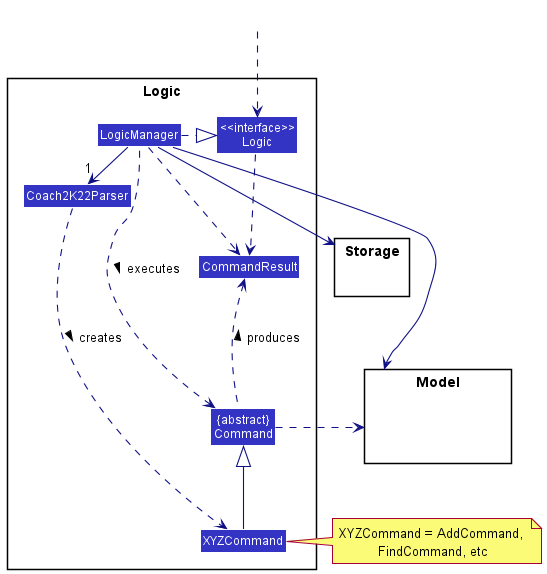

The diagram above was rendered by PlantUML. Its source (embedded in the PNG):
@startuml
!include style.puml
skinparam arrowThickness 1.1
skinparam arrowColor LOGIC_COLOR_T4
skinparam classBackgroundColor LOGIC_COLOR

package Logic {

Class Coach2K22Parser
Class XYZCommand
Class CommandResult
Class "{abstract}\nCommand" as Command


Class "<<interface>>\nLogic" as Logic
Class LogicManager
}

package Model{
Class HiddenModel #FFFFFF
}

package Storage{
}

Class HiddenOutside #FFFFFF
HiddenOutside ..> Logic

LogicManager .right.|> Logic
LogicManager -right->"1" Coach2K22Parser
Coach2K22Parser ..> XYZCommand : creates >

XYZCommand -up-|> Command
LogicManager .left.> Command : executes >

LogicManager --> Model
LogicManager --> Storage
Storage --[hidden] Model
Command .[hidden]up.> Storage
Command .right.> Model
note right of XYZCommand: XYZCommand = AddCommand, \nFindCommand, etc

Logic ..> CommandResult
LogicManager .down.> CommandResult
Command .up.> CommandResult : produces >
@enduml